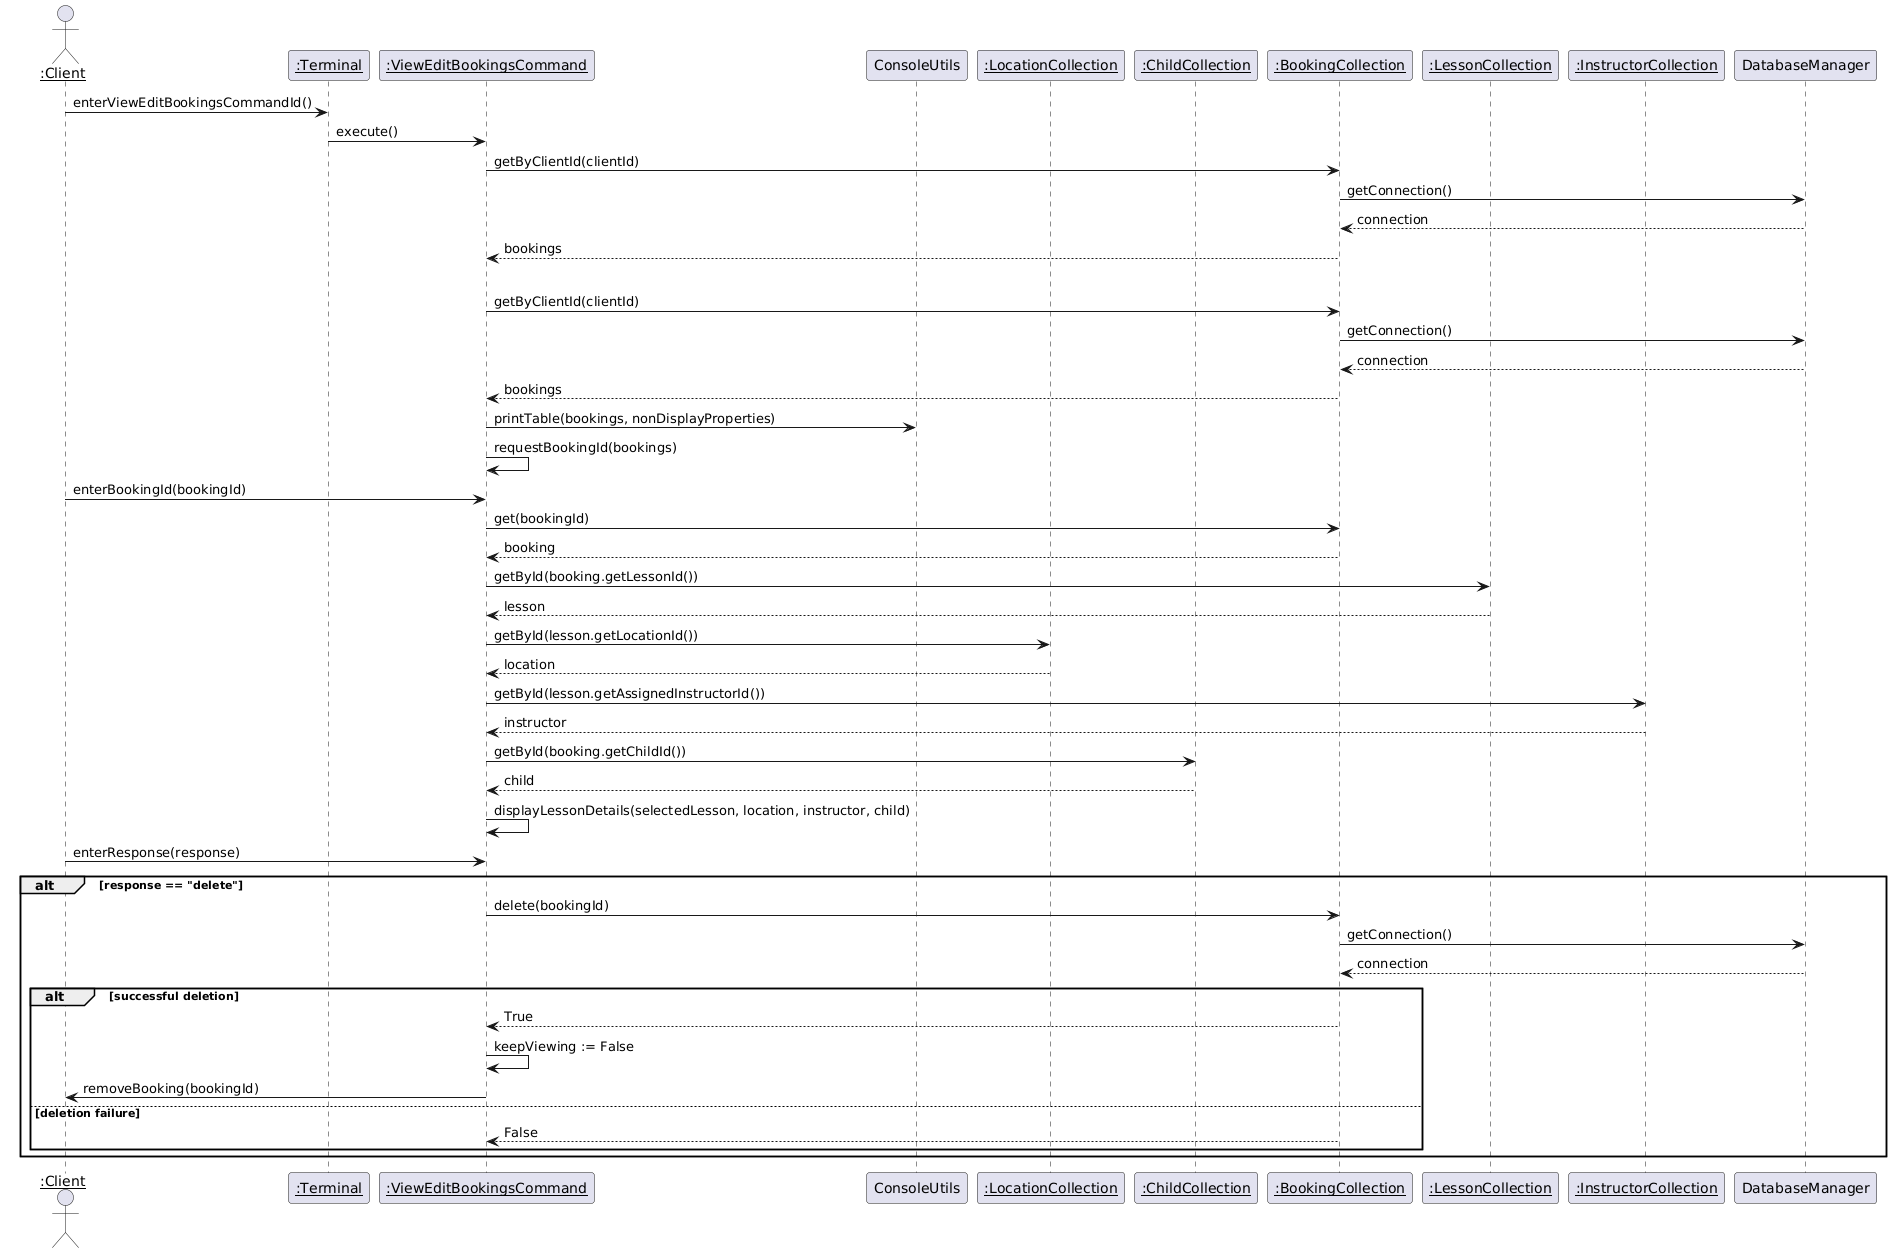

The diagram above was rendered by PlantUML. Its source (embedded in the PNG):
@startuml
actor "<u>:Client" as client
participant "<u>:Terminal" as terminal
participant "<u>:ViewEditBookingsCommand" as command
participant "ConsoleUtils" as consoleUtils
participant "<u>:LocationCollection" as locationCollection
participant "<u>:ChildCollection" as childCollection
participant "<u>:BookingCollection" as bookingCollection
participant "<u>:LessonCollection" as lessonCollection
participant "<u>:InstructorCollection" as instructorCollection
participant "DatabaseManager" as databaseManager

client -> terminal : enterViewEditBookingsCommandId()
terminal -> command : execute()
command -> bookingCollection : getByClientId(clientId)
bookingCollection -> databaseManager : getConnection()
databaseManager --> bookingCollection : connection
bookingCollection --> command : bookings

loop while keepViewing == true
   command -> bookingCollection : getByClientId(clientId)
   bookingCollection -> databaseManager : getConnection()
   databaseManager --> bookingCollection : connection
   bookingCollection --> command : bookings

   command -> consoleUtils : printTable(bookings, nonDisplayProperties)
   command -> command : requestBookingId(bookings)
   client -> command : enterBookingId(bookingId)

   command -> bookingCollection : get(bookingId)
   bookingCollection --> command : booking
   command -> lessonCollection : getById(booking.getLessonId())
   lessonCollection --> command : lesson
   command -> locationCollection : getById(lesson.getLocationId())
   locationCollection --> command : location
   command -> instructorCollection : getById(lesson.getAssignedInstructorId())
   instructorCollection --> command : instructor
   command -> childCollection : getById(booking.getChildId())
   childCollection --> command : child
   command -> command : displayLessonDetails(selectedLesson, location, instructor, child)
   client -> command : enterResponse(response)
   alt response == "delete"
       command -> bookingCollection : delete(bookingId)
       bookingCollection -> databaseManager : getConnection()
       databaseManager --> bookingCollection : connection
       alt successful deletion
           bookingCollection --> command : True
           command -> command : keepViewing := False
           command -> client : removeBooking(bookingId)
       else deletion failure
           bookingCollection --> command : False
       end
end
@enduml